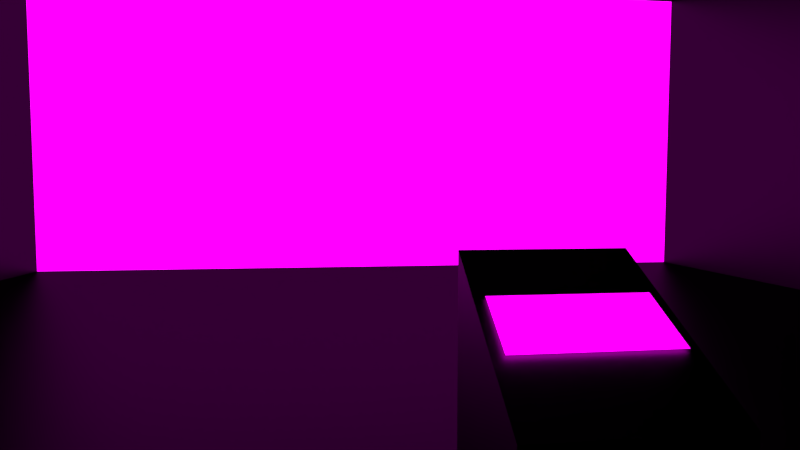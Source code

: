 # Source: medigei_1.blend  (saved by Blender 2.79.0; exported with 4.5.12 LTS)
import bpy
from mathutils import Matrix  # noqa: F401  (used for matrix-valued properties, if any)

bpy.ops.wm.read_factory_settings(use_empty=True)
scene = bpy.context.scene
scene.name = 'Scene'

# ---- collections
col_collection_1 = bpy.data.collections.new('Collection 1'); scene.collection.children.link(col_collection_1)

# ---- images (referenced by path relative to the original .blend; pixels are not part of the script)
import os
ASSET_DIR = os.environ.get("B2B_ASSET_DIR", "")  # directory of the original .blend (textures are referenced by path, not embedded)
HERE = os.path.dirname(os.path.abspath(__file__))  # packed textures are extracted next to this script under _unpacked/

def load_image(name, relpath, width, height, colorspace="sRGB"):
    """Load a texture the original file referenced (path relative to the .blend, or extracted next to this script)."""
    p = next((c for c in (os.path.join(HERE, relpath), os.path.join(ASSET_DIR, relpath)) if relpath and os.path.exists(c)), "")
    if p:
        img = bpy.data.images.load(p, check_existing=True)
        img.name = name
    else:  # same state as the original file: an image datablock whose file is absent (Cycles renders it pink)
        img = bpy.data.images.new(name, width, height)
        img.source = "FILE"
        img.filepath = "//" + (relpath or name)
    img.colorspace_settings.name = colorspace
    return img
img_2_png = load_image('2.png', '2.png', 1024, 1024, 'sRGB')
img_2_png_001 = load_image('2.png.001', '2.png', 1024, 1024, 'sRGB')

# ---- materials (node trees are filled in below, after node groups)
mat_material_004 = bpy.data.materials.new('Material.004')
mat_material_004.alpha_threshold = 0.0
mat_material_004.roughness = 0.5
mat_material_001 = bpy.data.materials.new('Material.001')
mat_material_001.alpha_threshold = 0.0
mat_material_001.roughness = 0.5
mat_material_002 = bpy.data.materials.new('Material.002')
mat_material_002.alpha_threshold = 0.0
mat_material_002.roughness = 0.5
mat_material_003 = bpy.data.materials.new('Material.003')
mat_material_003.alpha_threshold = 0.0
mat_material_003.roughness = 0.5

# ---- material node trees
mat_material_004.use_nodes = True; mat_material_004.node_tree.nodes.clear()
_N = mat_material_004.node_tree.nodes; _L = mat_material_004.node_tree.links
n0 = _N.new('ShaderNodeOutputMaterial'); n0.name = 'Material Output'; n0.location = (300, 300)
n1 = _N.new('ShaderNodeBsdfGlass'); n1.name = 'Glass BSDF'; n1.location = (10, 300)
n1.distribution = 'BECKMANN'
n1.inputs[0].default_value = (0.1376, 0.1376, 0.1376, 1.0)
n1.inputs[1].default_value = 0.6053
n1.inputs[2].default_value = 0.0
_L.new(n1.outputs[0], n0.inputs[0])
n0.is_active_output = True
mat_material_001.use_nodes = True; mat_material_001.node_tree.nodes.clear()
_N = mat_material_001.node_tree.nodes; _L = mat_material_001.node_tree.links
n0 = _N.new('ShaderNodeOutputMaterial'); n0.name = 'Material Output'; n0.location = (300, 300)
n1 = _N.new('ShaderNodeEmission'); n1.name = 'Emission'; n1.location = (85, 252)
n1.inputs[1].default_value = 2.0
n2 = _N.new('ShaderNodeTexImage'); n2.name = 'Image Texture'; n2.location = (-160, 382)
n2.width = 140
n2.image = img_2_png
_L.new(n2.outputs[0], n1.inputs[0])
_L.new(n1.outputs[0], n0.inputs[0])
n0.is_active_output = True
mat_material_002.use_nodes = True; mat_material_002.node_tree.nodes.clear()
_N = mat_material_002.node_tree.nodes; _L = mat_material_002.node_tree.links
n0 = _N.new('ShaderNodeOutputMaterial'); n0.name = 'Material Output'; n0.location = (300, 300)
n1 = _N.new('ShaderNodeBsdfGlass'); n1.name = 'Glass BSDF.001'; n1.location = (43, 317)
n1.distribution = 'BECKMANN'
n1.inputs[0].default_value = (0.01739, 0.01739, 0.01739, 1.0)
n1.inputs[1].default_value = 0.4144
n1.inputs[2].default_value = 0.0
_L.new(n1.outputs[0], n0.inputs[0])
n0.is_active_output = True
mat_material_003.use_nodes = True; mat_material_003.node_tree.nodes.clear()
_N = mat_material_003.node_tree.nodes; _L = mat_material_003.node_tree.links
n0 = _N.new('ShaderNodeOutputMaterial'); n0.name = 'Material Output'; n0.location = (300, 300)
n1 = _N.new('ShaderNodeEmission'); n1.name = 'Emission'; n1.location = (85, 252)
n1.inputs[1].default_value = 2.0
n2 = _N.new('ShaderNodeTexImage'); n2.name = 'Image Texture'; n2.location = (-160, 382)
n2.width = 140
n2.image = img_2_png_001
_L.new(n2.outputs[0], n1.inputs[0])
_L.new(n1.outputs[0], n0.inputs[0])
n0.is_active_output = True

# ---- world
world_world = bpy.data.worlds.new('World'); scene.world = world_world
world_world.color = (0.05088, 0.05088, 0.05088)
world_world.use_sun_shadow = False
world_world.sun_shadow_jitter_overblur = 0.0
world_world.cycles.sampling_method = 'MANUAL'

# ---- cameras
cam_camera = bpy.data.cameras.new('Camera')
cam_camera.clip_end = 100.0
cam_camera.lens = 35.0
cam_camera.sensor_width = 55.08
cam_camera.sensor_height = 18.0
cam_camera.ortho_scale = 7.314
cam_camera.dof.focus_distance = 0.0

# ---- meshes
me_cube_003 = bpy.data.meshes.new('Cube.003')
me_cube_003.from_pydata([(-0.03997, -0.03997, -0.1015), (-0.03997, -0.03997, -0.02159), (-0.03997, 0.03997, -0.1015), (-0.03997, 0.03997, -0.02159), (0.03997, -0.03997, -0.1015), (0.03997, -0.03997, -0.02159), (0.03997, 0.03997, -0.1015), (0.03997, 0.03997, -0.02159), (-0.03997, -0.03997, 0.05405), (-0.03997, 0.03997, 0.1046), (0.03997, 0.03997, 0.1046), (0.03997, -0.03997, 0.05405)], [], [(0, 1, 3, 2), (2, 3, 7, 6), (6, 7, 5, 4), (4, 5, 1, 0), (2, 6, 4, 0), (5, 7, 10, 11), (10, 9, 8, 11), (3, 1, 8, 9), (1, 5, 11, 8), (7, 3, 9, 10)])
me_cube_003.materials.append(mat_material_004)
me_cube_003.use_remesh_preserve_volume = False
me_cube_003.use_remesh_preserve_attributes = False
me_cube_003.use_mirror_vertex_groups = False
me_cube_003.update()
me_cube_002 = bpy.data.meshes.new('Cube.002')
me_cube_002.from_pydata([(-1.0, 1.0, -0.7358), (-1.0, 1.0, 0.1358), (1.0, 1.0, -0.7358), (1.0, 1.0, 0.1358)], [], [(0, 1, 3, 2)])
_uv = me_cube_002.uv_layers.new(name='UVMap')
_uv.uv.foreach_set('vector', [0.01474, 0.7687, 0.01474, 0.1765, 0.988, 0.1765, 0.988, 0.7687])
me_cube_002.materials.append(mat_material_001)
me_cube_002.use_remesh_preserve_volume = False
me_cube_002.use_remesh_preserve_attributes = False
me_cube_002.use_mirror_vertex_groups = False
me_cube_002.update()
me_cube_001 = bpy.data.meshes.new('Cube.001')
me_cube_001.from_pydata([(-1.0, -2.424, -0.7358), (-1.0, -2.424, 0.1358), (-1.0, 1.0, -0.7358), (-1.0, 1.0, 0.1358), (1.0, -2.424, -0.7358), (1.0, -2.424, 0.1358), (1.0, 1.0, -0.7358), (1.0, 1.0, 0.1358)], [], [(0, 1, 3, 2), (6, 7, 5, 4), (4, 5, 1, 0), (2, 6, 4, 0), (7, 3, 1, 5)])
_uv = me_cube_001.uv_layers.new(name='UVMap')
_uv.uv.foreach_set('vector', [0.0, 0.0, 0.0, 0.0, 0.0, 0.0, 0.0, 0.0, 0.0, 0.0, 0.0, 0.0, 0.0, 0.0, 0.0, 0.0, 0.0, 0.0, 0.0, 0.0, 0.0, 0.0, 0.0, 0.0, 0.0, 0.0, 0.0, 0.0, 0.0, 0.0, 0.0, 0.0, 0.0, 0.0, 0.0, 0.0, 0.0, 0.0, 0.0, 0.0])
me_cube_001.materials.append(mat_material_002)
me_cube_001.use_remesh_preserve_volume = False
me_cube_001.use_remesh_preserve_attributes = False
me_cube_001.use_mirror_vertex_groups = False
me_cube_001.update()
me_cube_005 = bpy.data.meshes.new('Cube.005')
me_cube_005.from_pydata([(0.03501, 0.0, 0.01526), (0.03501, 0.0, -0.01526), (-0.03501, 0.0, 0.01526), (-0.03501, 0.0, -0.01526)], [], [(0, 1, 3, 2)])
_uv = me_cube_005.uv_layers.new(name='UVMap')
_uv.uv.foreach_set('vector', [0.01474, 0.7687, 0.01474, 0.1765, 0.988, 0.1765, 0.988, 0.7687])
me_cube_005.materials.append(mat_material_003)
me_cube_005.use_remesh_preserve_volume = False
me_cube_005.use_remesh_preserve_attributes = False
me_cube_005.use_mirror_vertex_groups = False
me_cube_005.update()

# ---- objects
ob_cube_002 = bpy.data.objects.new('Cube.002', me_cube_003)
ob_cube_001 = bpy.data.objects.new('Cube.001', me_cube_002)
ob_cube = bpy.data.objects.new('Cube', me_cube_001)
ob_camera = bpy.data.objects.new('Camera', cam_camera)
ob_cube_004 = bpy.data.objects.new('Cube.004', me_cube_005)

# ---- transforms, parenting, visibility, modifiers, constraints
ob_cube_002.location = (0.0, -0.4358, 0.0)
ob_cube_002.lineart.crease_threshold = 0.0
ob_cube_001.location = (0.0, 0.0, 0.04107)
ob_cube_001.rotation_euler = (-0.0, 3.142, -0.0)
ob_cube_001.lineart.crease_threshold = 0.0
ob_cube.location = (0.0, 0.0, 0.6411)
ob_cube.lineart.crease_threshold = 0.0
ob_camera.location = (-0.09158, -0.6196, 0.1286)
ob_camera.rotation_euler = (1.515, 0.0, -0.112)
ob_camera.lock_rotations_4d = False
ob_camera.empty_display_type = 'ARROWS'
ob_camera.color = (0.0, 0.0, 0.0, 0.0)
ob_camera.display_type = 'WIRE'
ob_camera.lineart.crease_threshold = 0.0
ob_cube_004.location = (0.0, -0.4358, 0.08083)
ob_cube_004.rotation_euler = (-1.023, -0.0, 0.0)
ob_cube_004.lineart.crease_threshold = 0.0

# ---- collection membership
col_collection_1.objects.link(ob_cube_002)
col_collection_1.objects.link(ob_cube_001)
col_collection_1.objects.link(ob_cube)
col_collection_1.objects.link(ob_camera)
col_collection_1.objects.link(ob_cube_004)

# ---- scene / render settings (as saved in the file)
scene.camera = ob_camera
scene.frame_start = 1; scene.frame_end = 250; scene.frame_set(0)
scene.render.engine = 'CYCLES'
scene.render.dither_intensity = 0.0
scene.cycles.use_denoising = False
scene.cycles.samples = 128
scene.cycles.sampling_pattern = 'TABULATED_SOBOL'
scene.cycles.use_adaptive_sampling = False
scene.cycles.use_light_tree = False
scene.cycles.blur_glossy = 0.0
scene.cycles.sample_clamp_indirect = 0.0
scene.view_settings.view_transform = 'Standard'
bpy.context.view_layer.update()
